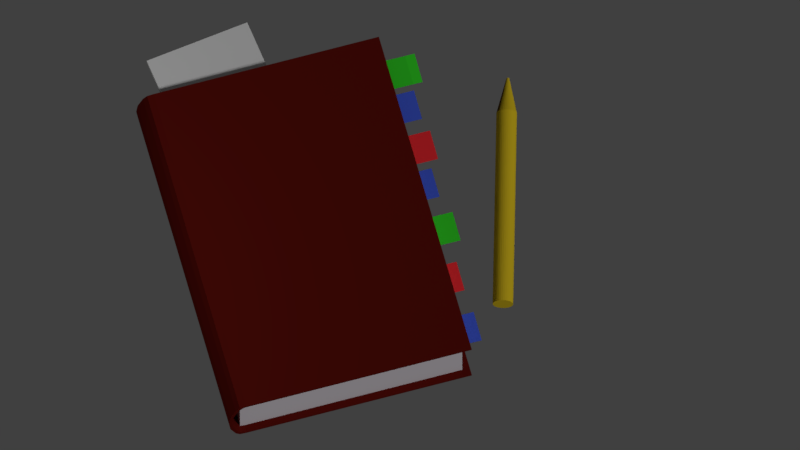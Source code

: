 # Source: logo.blend  (saved by Blender 2.79.0; exported with 4.5.12 LTS)
import bpy
from mathutils import Matrix  # noqa: F401  (used for matrix-valued properties, if any)

bpy.ops.wm.read_factory_settings(use_empty=True)
scene = bpy.context.scene
scene.name = 'Scene'

# ---- collections
col_collection_1 = bpy.data.collections.new('Collection 1'); scene.collection.children.link(col_collection_1)
col_collection_4 = bpy.data.collections.new('Collection 4'); scene.collection.children.link(col_collection_4)

# ---- materials (node trees are filled in below, after node groups)
mat_material_002 = bpy.data.materials.new('Material.002')
mat_material_002.alpha_threshold = 0.0
mat_material_002.use_transparent_shadow = False
mat_material_002.diffuse_color = (0.1193, 0.007062, 0.004376, 1.0)
mat_material_002.specular_color = (1.0, 0.9771, 0.5674)
mat_material_002.roughness = 0.5
mat_material_002.specular_intensity = 1.0
mat_material_011 = bpy.data.materials.new('Material.011')
mat_material_011.alpha_threshold = 0.0
mat_material_011.use_transparent_shadow = False
mat_material_011.diffuse_color = (0.8, 0.5753, 0.0199, 1.0)
mat_material_011.roughness = 0.5
mat_material_009 = bpy.data.materials.new('Material.009')
mat_material_009.alpha_threshold = 0.0
mat_material_009.use_transparent_shadow = False
mat_material_009.diffuse_color = (0.06789, 0.1289, 0.8, 1.0)
mat_material_009.roughness = 0.5
mat_material_010 = bpy.data.materials.new('Material.010')
mat_material_010.alpha_threshold = 0.0
mat_material_010.use_transparent_shadow = False
mat_material_010.diffuse_color = (0.04465, 0.8, 0.02779, 1.0)
mat_material_010.roughness = 0.5
mat_material_001 = bpy.data.materials.new('Material.001')
mat_material_001.alpha_threshold = 0.0
mat_material_001.use_transparent_shadow = False
mat_material_001.diffuse_color = (0.7969, 0.7471, 0.8, 1.0)
mat_material_001.roughness = 0.5
mat_material_008 = bpy.data.materials.new('Material.008')
mat_material_008.alpha_threshold = 0.0
mat_material_008.use_transparent_shadow = False
mat_material_008.diffuse_color = (1.0, 0.03297, 0.04144, 1.0)
mat_material_008.roughness = 0.5
mat_material_007 = bpy.data.materials.new('Material.007')
mat_material_007.alpha_threshold = 0.0
mat_material_007.use_transparent_shadow = False
mat_material_007.diffuse_color = (0.06789, 0.1289, 0.8, 1.0)
mat_material_007.roughness = 0.5
mat_material_006 = bpy.data.materials.new('Material.006')
mat_material_006.alpha_threshold = 0.0
mat_material_006.use_transparent_shadow = False
mat_material_006.diffuse_color = (0.04465, 0.8, 0.02779, 1.0)
mat_material_006.roughness = 0.5
mat_material_005 = bpy.data.materials.new('Material.005')
mat_material_005.alpha_threshold = 0.0
mat_material_005.use_transparent_shadow = False
mat_material_005.diffuse_color = (1.0, 0.03297, 0.04144, 1.0)
mat_material_005.roughness = 0.5
mat_material_004 = bpy.data.materials.new('Material.004')
mat_material_004.alpha_threshold = 0.0
mat_material_004.use_transparent_shadow = False
mat_material_004.diffuse_color = (0.06789, 0.1289, 0.8, 1.0)
mat_material_004.roughness = 0.5

# ---- material node trees

# ---- world
world_world = bpy.data.worlds.new('World'); scene.world = world_world
world_world.color = (0.05088, 0.05088, 0.05088)
world_world.use_sun_shadow = False
world_world.sun_shadow_jitter_overblur = 0.0
world_world.cycles.sampling_method = 'MANUAL'

# ---- cameras
cam_camera_001 = bpy.data.cameras.new('Camera.001')
cam_camera_001.type = 'ORTHO'
cam_camera_001.clip_end = 100.0
cam_camera_001.lens = 35.0
cam_camera_001.sensor_width = 32.0
cam_camera_001.sensor_height = 18.0
cam_camera_001.ortho_scale = 27.4
cam_camera_001.display_size = 2.0
cam_camera_001.dof.focus_distance = 0.0
cam_camera_001.dof.aperture_fstop = 128.0
cam_camera_001.dof.aperture_blades = 6

# ---- lights
light_point_001 = bpy.data.lights.new('Point.001', 'POINT')
light_point_001.transmission_factor = 0.0
light_point_001.energy = 924.0
light_point_001.shadow_buffer_clip_start = 0.5
light_point_001.shadow_soft_size = 0.1
light_point_001.shadow_maximum_resolution = 0.006
light_point_001.use_absolute_resolution = True
light_sun = bpy.data.lights.new('Sun', 'SUN')
light_sun.transmission_factor = 0.0
light_sun.angle = 0.1993
light_sun.energy = 1.0
light_sun.shadow_buffer_clip_start = 0.5
light_sun.shadow_soft_size = 0.1
light_sun.shadow_cascade_max_distance = 1000.0

# ---- meshes
me_plane_001 = bpy.data.meshes.new('Plane.001')
me_plane_001.from_pydata([(-0.5, -6.0, 0.0497), (-0.5, 6.0, 0.0497), (-0.5, 0.0, 0.0497), (0.0, -6.0, 0.0), (0.0, 6.0, 0.0), (0.0, 0.0, 0.0), (-1.0, -6.0, 0.2413), (-1.0, 6.0, 0.2413), (-1.0, 0.0, 0.2413), (-1.188, -6.0, 0.6198), (-1.188, 6.0, 0.6198), (-1.188, 0.0, 0.6198), (-1.159, 0.0, 0.3851), (-1.159, 6.0, 0.3851), (-1.159, -6.0, 0.3851), (-0.425, -6.0, 0.1497), (-0.425, 6.0, 0.1497), (-0.425, 0.0, 0.1497), (0.0, -6.0, 0.1), (0.0, 6.0, 0.1), (0.0, 0.0, 0.1), (-0.925, -6.0, 0.3413), (-0.925, 6.0, 0.3413), (-0.925, 0.0, 0.3413), (-1.113, -6.0, 0.6198), (-1.113, 6.0, 0.6198), (-1.113, 0.0, 0.6198), (-1.084, 0.0, 0.4851), (-1.084, 6.0, 0.4851), (-1.084, -6.0, 0.4851), (-1.188, -6.0, 2.62), (-1.188, 6.0, 2.62), (-1.188, 0.0, 2.62), (-1.113, -6.0, 2.62), (-1.113, 6.0, 2.62), (-1.113, 0.0, 2.62), (-1.188, -6.0, 4.62), (-1.188, 6.0, 4.62), (-1.188, 0.0, 4.62), (-1.113, -6.0, 4.62), (-1.113, 6.0, 4.62), (-1.113, 0.0, 4.62), (-1.188, -6.0, 6.62), (-1.188, 6.0, 6.62), (-1.188, 0.0, 6.62), (-1.113, -6.0, 6.62), (-1.113, 6.0, 6.62), (-1.113, 0.0, 6.62), (-1.188, -6.0, 8.62), (-1.188, 6.0, 8.62), (-1.188, 0.0, 8.62), (-1.113, -6.0, 8.62), (-1.113, 6.0, 8.62), (-1.113, 0.0, 8.62)], [], [(2, 1, 4, 5), (0, 2, 5, 3), (3, 5, 4), (2, 8, 7, 1), (0, 6, 8, 2), (14, 9, 11, 12), (12, 11, 10, 13), (8, 12, 13, 7), (6, 14, 12, 8), (17, 20, 19, 16), (15, 18, 20, 17), (18, 19, 20), (17, 16, 22, 23), (15, 17, 23, 21), (29, 27, 26, 24), (27, 28, 25, 26), (23, 22, 28, 27), (21, 23, 27, 29), (1, 7, 22, 16), (24, 26, 35, 33), (7, 13, 28, 22), (4, 1, 16, 19), (14, 6, 21, 29), (9, 24, 33, 30), (6, 0, 15, 21), (13, 10, 25, 28), (9, 14, 29, 24), (0, 3, 18, 15), (30, 33, 39, 36), (34, 31, 37, 40), (10, 11, 32, 31), (11, 9, 30, 32), (26, 25, 34, 35), (25, 10, 31, 34), (37, 38, 44, 43), (41, 40, 46, 47), (33, 35, 41, 39), (32, 30, 36, 38), (35, 34, 40, 41), (31, 32, 38, 37), (45, 47, 53, 51), (42, 45, 51, 48), (40, 37, 43, 46), (36, 39, 45, 42), (39, 41, 47, 45), (38, 36, 42, 44), (50, 48, 51, 53), (49, 50, 53, 52), (44, 42, 48, 50), (47, 46, 52, 53), (43, 44, 50, 49), (46, 43, 49, 52)])
me_plane_001.materials.append(mat_material_002)
me_plane_001.use_remesh_preserve_volume = False
me_plane_001.use_remesh_preserve_attributes = False
me_plane_001.use_mirror_vertex_groups = False
me_plane_001.update()
me_cylinder = bpy.data.meshes.new('Cylinder')
me_cylinder.from_pydata([(0.749, -0.4953, -2.243), (-1.865, -0.4953, 4.326), (0.8131, -0.5021, -2.218), (-1.801, -0.5021, 4.352), (0.8747, -0.5222, -2.193), (-1.739, -0.5222, 4.376), (0.9315, -0.5549, -2.171), (-1.682, -0.5549, 4.399), (0.9813, -0.5989, -2.151), (-1.633, -0.5989, 4.419), (1.022, -0.6524, -2.135), (-1.592, -0.6524, 4.435), (1.052, -0.7136, -2.123), (-1.561, -0.7136, 4.447), (1.071, -0.7799, -2.115), (-1.543, -0.7799, 4.455), (1.078, -0.8489, -2.113), (-1.536, -0.8489, 4.457), (1.071, -0.9178, -2.115), (-1.543, -0.9178, 4.455), (1.052, -0.9841, -2.123), (-1.561, -0.9841, 4.447), (1.022, -1.045, -2.135), (-1.592, -1.045, 4.435), (0.9813, -1.099, -2.151), (-1.633, -1.099, 4.419), (0.9315, -1.143, -2.171), (-1.682, -1.143, 4.399), (0.8747, -1.175, -2.193), (-1.739, -1.175, 4.376), (0.8131, -1.196, -2.218), (-1.801, -1.196, 4.352), (0.749, -1.202, -2.243), (-1.865, -1.202, 4.326), (0.6849, -1.196, -2.269), (-1.929, -1.196, 4.301), (0.6233, -1.175, -2.293), (-1.991, -1.175, 4.276), (0.5665, -1.143, -2.316), (-2.047, -1.143, 4.254), (0.5167, -1.099, -2.336), (-2.097, -1.099, 4.234), (0.4759, -1.045, -2.352), (-2.138, -1.045, 4.218), (0.4455, -0.9841, -2.364), (-2.168, -0.9841, 4.206), (0.4269, -0.9178, -2.371), (-2.187, -0.9178, 4.198), (0.4205, -0.8489, -2.374), (-2.193, -0.8489, 4.196), (0.4269, -0.7799, -2.371), (-2.187, -0.7799, 4.198), (0.4455, -0.7136, -2.364), (-2.168, -0.7136, 4.206), (0.4759, -0.6524, -2.352), (-2.138, -0.6524, 4.218), (0.5167, -0.5989, -2.336), (-2.097, -0.5989, 4.234), (0.5665, -0.5549, -2.316), (-2.047, -0.5549, 4.254), (0.6233, -0.5222, -2.293), (-1.991, -0.5222, 4.276), (0.6849, -0.5021, -2.269), (-1.929, -0.5021, 4.301), (1.246, -0.8085, -3.445), (1.255, -0.8095, -3.441), (1.264, -0.8123, -3.437), (1.272, -0.8169, -3.434), (1.279, -0.8231, -3.431), (1.285, -0.8307, -3.429), (1.289, -0.8393, -3.427), (1.291, -0.8486, -3.426), (1.292, -0.8584, -3.426), (1.291, -0.8681, -3.426), (1.289, -0.8774, -3.427), (1.285, -0.886, -3.429), (1.279, -0.8936, -3.431), (1.272, -0.8998, -3.434), (1.264, -0.9044, -3.437), (1.255, -0.9072, -3.441), (1.246, -0.9082, -3.445), (1.237, -0.9072, -3.448), (1.228, -0.9044, -3.452), (1.22, -0.8998, -3.455), (1.213, -0.8936, -3.458), (1.208, -0.886, -3.46), (1.203, -0.8774, -3.462), (1.201, -0.8681, -3.463), (1.2, -0.8584, -3.463), (1.201, -0.8486, -3.463), (1.213, -0.8231, -3.458), (1.22, -0.8169, -3.455), (1.228, -0.8123, -3.452), (1.237, -0.8095, -3.448)], [], [(0, 1, 3, 2), (2, 3, 5, 4), (4, 5, 7, 6), (6, 7, 9, 8), (8, 9, 11, 10), (10, 11, 13, 12), (12, 13, 15, 14), (14, 15, 17, 16), (16, 17, 19, 18), (18, 19, 21, 20), (20, 21, 23, 22), (22, 23, 25, 24), (24, 25, 27, 26), (26, 27, 29, 28), (28, 29, 31, 30), (30, 31, 33, 32), (32, 33, 35, 34), (34, 35, 37, 36), (36, 37, 39, 38), (38, 39, 41, 40), (40, 41, 43, 42), (42, 43, 45, 44), (44, 45, 47, 46), (46, 47, 49, 48), (48, 49, 51, 50), (50, 51, 53, 52), (52, 53, 55, 54), (54, 55, 57, 56), (56, 57, 59, 58), (58, 59, 61, 60), (3, 1, 63, 61, 59, 57, 55, 53, 51, 49, 47, 45, 43, 41, 39, 37, 35, 33, 31, 29, 27, 25, 23, 21, 19, 17, 15, 13, 11, 9, 7, 5), (60, 61, 63, 62), (62, 63, 1, 0), (0, 2, 4, 6, 8, 10, 12, 14, 16, 18, 20, 22, 24, 26, 28, 30, 32, 34, 36, 38, 40, 42, 44, 46, 48, 50, 52, 54, 56, 58, 60, 62), (28, 26, 77, 78), (46, 44, 86, 87), (2, 0, 64, 65), (0, 62, 93, 64), (20, 18, 73, 74), (38, 36, 82, 83), (12, 10, 69, 70), (30, 28, 78, 79), (48, 46, 87, 88), (4, 2, 65, 66), (22, 20, 74, 75), (40, 38, 83, 84), (58, 56, 90, 91), (14, 12, 70, 71), (32, 30, 79, 80), (50, 48, 88, 89), (6, 4, 66, 67), (24, 22, 75, 76), (42, 40, 84, 85), (60, 58, 91, 92), (16, 14, 71, 72), (34, 32, 80, 81), (8, 6, 67, 68), (26, 24, 76, 77), (44, 42, 85, 86), (62, 60, 92, 93), (18, 16, 72, 73), (36, 34, 81, 82), (10, 8, 68, 69)])
_ca = me_cylinder.color_attributes.new('Col', 'BYTE_COLOR', 'CORNER')
_ca.data.foreach_set('color', [0.1946, 0.1946, 0.1946, 1.0, 1.0, 1.0, 1.0, 1.0, 1.0, 1.0, 1.0, 1.0, 0.003035, 0.003035, 0.003035, 1.0, 0.003035, 0.003035, 0.003035, 1.0, 1.0, 1.0, 1.0, 1.0, 1.0, 1.0, 1.0, 1.0, 0.0, 0.0, 0.0, 1.0, 0.0, 0.0, 0.0, 1.0, 1.0, 1.0, 1.0, 1.0, 1.0, 1.0, 1.0, 1.0, 0.0, 0.0, 0.0, 1.0, 0.0, 0.0, 0.0, 1.0, 1.0, 1.0, 1.0, 1.0, 1.0, 1.0, 1.0, 1.0, 0.0, 0.0, 0.0, 1.0, 0.0, 0.0, 0.0, 1.0, 1.0, 1.0, 1.0, 1.0, 1.0, 1.0, 1.0, 1.0, 0.0, 0.0, 0.0, 1.0, 0.0, 0.0, 0.0, 1.0, 1.0, 1.0, 1.0, 1.0, 1.0, 1.0, 1.0, 1.0, 0.0, 0.0, 0.0, 1.0, 0.0, 0.0, 0.0, 1.0, 1.0, 1.0, 1.0, 1.0, 1.0, 1.0, 1.0, 1.0, 0.0, 0.0, 0.0, 1.0, 0.0, 0.0, 0.0, 1.0, 1.0, 1.0, 1.0, 1.0, 1.0, 1.0, 1.0, 1.0, 0.0, 0.0, 0.0, 1.0, 0.0, 0.0, 0.0, 1.0, 1.0, 1.0, 1.0, 1.0, 1.0, 1.0, 1.0, 1.0, 0.0, 0.0, 0.0, 1.0, 0.0, 0.0, 0.0, 1.0, 1.0, 1.0, 1.0, 1.0, 1.0, 1.0, 1.0, 1.0, 0.0, 0.0, 0.0, 1.0, 0.0, 0.0, 0.0, 1.0, 1.0, 1.0, 1.0, 1.0, 1.0, 1.0, 1.0, 1.0, 0.0, 0.0, 0.0, 1.0, 0.0, 0.0, 0.0, 1.0, 1.0, 1.0, 1.0, 1.0, 1.0, 1.0, 1.0, 1.0, 0.0, 0.0, 0.0, 1.0, 1.0, 1.0, 1.0, 1.0, 1.0, 1.0, 1.0, 1.0, 1.0, 1.0, 1.0, 1.0, 1.0, 1.0, 1.0, 1.0, 1.0, 1.0, 1.0, 1.0, 1.0, 1.0, 1.0, 1.0, 1.0, 1.0, 1.0, 1.0, 1.0, 1.0, 1.0, 1.0, 1.0, 1.0, 1.0, 1.0, 1.0, 1.0, 1.0, 1.0, 1.0, 1.0, 1.0, 1.0, 1.0, 1.0, 1.0, 1.0, 1.0, 1.0, 1.0, 1.0, 1.0, 1.0, 1.0, 1.0, 1.0, 1.0, 1.0, 1.0, 1.0, 1.0, 1.0, 1.0, 1.0, 1.0, 1.0, 1.0, 1.0, 1.0, 1.0, 1.0, 1.0, 1.0, 1.0, 1.0, 1.0, 1.0, 1.0, 1.0, 1.0, 1.0, 1.0, 1.0, 1.0, 1.0, 1.0, 1.0, 1.0, 1.0, 1.0, 1.0, 1.0, 1.0, 1.0, 1.0, 1.0, 1.0, 1.0, 1.0, 1.0, 1.0, 1.0, 1.0, 1.0, 1.0, 1.0, 1.0, 1.0, 1.0, 1.0, 1.0, 1.0, 1.0, 1.0, 1.0, 1.0, 1.0, 1.0, 1.0, 1.0, 1.0, 1.0, 1.0, 1.0, 1.0, 1.0, 1.0, 1.0, 1.0, 1.0, 1.0, 1.0, 1.0, 1.0, 1.0, 1.0, 1.0, 1.0, 1.0, 1.0, 1.0, 1.0, 1.0, 1.0, 1.0, 1.0, 1.0, 1.0, 1.0, 1.0, 1.0, 1.0, 1.0, 1.0, 1.0, 1.0, 1.0, 1.0, 1.0, 1.0, 1.0, 1.0, 1.0, 1.0, 1.0, 1.0, 1.0, 1.0, 1.0, 1.0, 1.0, 1.0, 1.0, 1.0, 1.0, 1.0, 1.0, 1.0, 1.0, 1.0, 1.0, 1.0, 1.0, 1.0, 1.0, 1.0, 1.0, 1.0, 1.0, 1.0, 1.0, 1.0, 1.0, 1.0, 1.0, 1.0, 1.0, 1.0, 1.0, 1.0, 1.0, 1.0, 1.0, 1.0, 1.0, 1.0, 1.0, 1.0, 1.0, 1.0, 1.0, 1.0, 1.0, 1.0, 1.0, 1.0, 1.0, 1.0, 1.0, 1.0, 1.0, 1.0, 1.0, 1.0, 1.0, 1.0, 1.0, 1.0, 1.0, 1.0, 1.0, 1.0, 1.0, 1.0, 1.0, 1.0, 1.0, 1.0, 1.0, 1.0, 1.0, 1.0, 1.0, 1.0, 1.0, 1.0, 1.0, 1.0, 1.0, 1.0, 1.0, 1.0, 1.0, 1.0, 1.0, 1.0, 1.0, 1.0, 1.0, 1.0, 1.0, 1.0, 1.0, 1.0, 1.0, 1.0, 1.0, 1.0, 1.0, 1.0, 1.0, 1.0, 1.0, 1.0, 1.0, 1.0, 1.0, 1.0, 1.0, 1.0, 1.0, 1.0, 1.0, 0.9911, 0.9911, 0.9911, 1.0, 1.0, 1.0, 1.0, 1.0, 1.0, 1.0, 1.0, 1.0, 1.0, 1.0, 1.0, 1.0, 1.0, 1.0, 1.0, 1.0, 1.0, 1.0, 1.0, 1.0, 1.0, 1.0, 1.0, 1.0, 1.0, 1.0, 1.0, 1.0, 1.0, 1.0, 1.0, 1.0, 1.0, 1.0, 1.0, 1.0, 1.0, 1.0, 1.0, 1.0, 1.0, 1.0, 1.0, 1.0, 1.0, 1.0, 1.0, 1.0, 1.0, 1.0, 1.0, 1.0, 1.0, 1.0, 1.0, 1.0, 1.0, 1.0, 1.0, 1.0, 1.0, 1.0, 1.0, 1.0, 1.0, 1.0, 1.0, 1.0, 1.0, 1.0, 1.0, 1.0, 1.0, 1.0, 1.0, 1.0, 1.0, 1.0, 1.0, 1.0, 1.0, 1.0, 1.0, 1.0, 1.0, 1.0, 1.0, 1.0, 1.0, 1.0, 1.0, 1.0, 1.0, 1.0, 1.0, 1.0, 1.0, 1.0, 1.0, 1.0, 1.0, 1.0, 1.0, 1.0, 1.0, 1.0, 1.0, 1.0, 1.0, 1.0, 1.0, 1.0, 1.0, 1.0, 1.0, 1.0, 1.0, 1.0, 1.0, 1.0, 1.0, 1.0, 1.0, 1.0, 1.0, 1.0, 1.0, 1.0, 0.9911, 0.9911, 0.9911, 1.0, 1.0, 1.0, 1.0, 1.0, 1.0, 1.0, 1.0, 1.0, 0.807, 0.807, 0.807, 1.0, 0.807, 0.807, 0.807, 1.0, 1.0, 1.0, 1.0, 1.0, 1.0, 1.0, 1.0, 1.0, 0.1946, 0.1946, 0.1946, 1.0, 1.0, 1.0, 1.0, 1.0, 1.0, 1.0, 1.0, 1.0, 1.0, 1.0, 1.0, 1.0, 1.0, 1.0, 1.0, 1.0, 1.0, 1.0, 1.0, 1.0, 1.0, 1.0, 1.0, 1.0, 1.0, 1.0, 1.0, 1.0, 1.0, 1.0, 1.0, 1.0, 1.0, 1.0, 1.0, 1.0, 1.0, 1.0, 1.0, 1.0, 1.0, 1.0, 1.0, 1.0, 1.0, 1.0, 1.0, 1.0, 1.0, 1.0, 1.0, 1.0, 1.0, 1.0, 1.0, 1.0, 1.0, 1.0, 1.0, 1.0, 1.0, 1.0, 1.0, 1.0, 1.0, 1.0, 1.0, 1.0, 1.0, 1.0, 1.0, 1.0, 1.0, 1.0, 1.0, 1.0, 1.0, 1.0, 1.0, 1.0, 1.0, 1.0, 1.0, 1.0, 1.0, 1.0, 1.0, 1.0, 1.0, 1.0, 1.0, 1.0, 1.0, 1.0, 1.0, 1.0, 1.0, 1.0, 1.0, 1.0, 1.0, 1.0, 1.0, 1.0, 1.0, 1.0, 1.0, 1.0, 1.0, 1.0, 1.0, 1.0, 1.0, 1.0, 1.0, 1.0, 1.0, 1.0, 1.0, 1.0, 1.0, 1.0, 1.0, 1.0, 1.0, 1.0, 1.0, 1.0, 1.0, 1.0, 1.0, 1.0, 1.0, 1.0, 1.0, 1.0, 0.0, 0.0, 0.0, 1.0, 0.0, 0.0, 0.0, 1.0, 1.0, 1.0, 1.0, 1.0, 1.0, 1.0, 1.0, 1.0, 0.0, 0.0, 0.0, 1.0, 0.0, 0.0, 0.0, 1.0, 0.003035, 0.003035, 0.003035, 1.0, 0.1946, 0.1946, 0.1946, 1.0, 0.0, 0.0, 0.0, 1.0, 0.0, 0.0, 0.0, 1.0, 0.1946, 0.1946, 0.1946, 1.0, 0.807, 0.807, 0.807, 1.0, 0.0, 0.0, 0.0, 1.0, 0.0, 0.0, 0.0, 1.0, 0.0, 0.0, 0.0, 1.0, 0.0, 0.0, 0.0, 1.0, 0.0, 0.0, 0.0, 1.0, 0.0, 0.0, 0.0, 1.0, 1.0, 1.0, 1.0, 1.0, 1.0, 1.0, 1.0, 1.0, 0.0, 0.0, 0.0, 1.0, 0.0, 0.0, 0.0, 1.0, 0.0, 0.0, 0.0, 1.0, 0.0, 0.0, 0.0, 1.0, 0.0, 0.0, 0.0, 1.0, 0.0, 0.0, 0.0, 1.0, 1.0, 1.0, 1.0, 1.0, 1.0, 1.0, 1.0, 1.0, 0.0, 0.0, 0.0, 1.0, 0.0, 0.0, 0.0, 1.0, 1.0, 1.0, 1.0, 1.0, 1.0, 1.0, 1.0, 1.0, 0.0, 0.0, 0.0, 1.0, 0.0, 0.0, 0.0, 1.0, 0.0, 0.0, 0.0, 1.0, 0.003035, 0.003035, 0.003035, 1.0, 0.0, 0.0, 0.0, 1.0, 0.0, 0.0, 0.0, 1.0, 0.0, 0.0, 0.0, 1.0, 0.0, 0.0, 0.0, 1.0, 0.0, 0.0, 0.0, 1.0, 0.0, 0.0, 0.0, 1.0, 1.0, 1.0, 1.0, 1.0, 1.0, 1.0, 1.0, 1.0, 0.0, 0.0, 0.0, 1.0, 0.0, 0.0, 0.0, 1.0, 1.0, 1.0, 1.0, 1.0, 1.0, 1.0, 1.0, 1.0, 0.0, 0.0, 0.0, 1.0, 0.0, 0.0, 0.0, 1.0, 0.0, 0.0, 0.0, 1.0, 0.0, 0.0, 0.0, 1.0, 0.0, 0.0, 0.0, 1.0, 0.0, 0.0, 0.0, 1.0, 1.0, 1.0, 1.0, 1.0, 1.0, 1.0, 1.0, 1.0, 0.0, 0.0, 0.0, 1.0, 0.0, 0.0, 0.0, 1.0, 1.0, 1.0, 1.0, 1.0, 1.0, 1.0, 1.0, 1.0, 0.0, 0.0, 0.0, 1.0, 0.0, 0.0, 0.0, 1.0, 0.0, 0.0, 0.0, 1.0, 0.0, 0.0, 0.0, 1.0, 0.0, 0.0, 0.0, 1.0, 0.0, 0.0, 0.0, 1.0, 0.0, 0.0, 0.0, 1.0, 0.0, 0.0, 0.0, 1.0, 0.0, 0.0, 0.0, 1.0, 0.0, 0.0, 0.0, 1.0, 1.0, 1.0, 1.0, 1.0, 1.0, 1.0, 1.0, 1.0, 0.0, 0.0, 0.0, 1.0, 0.0, 0.0, 0.0, 1.0, 0.9911, 0.9911, 0.9911, 1.0, 1.0, 1.0, 1.0, 1.0, 0.0, 0.0, 0.0, 1.0, 0.0, 0.0, 0.0, 1.0, 0.0, 0.0, 0.0, 1.0, 0.0, 0.0, 0.0, 1.0, 0.0, 0.0, 0.0, 1.0, 0.0, 0.0, 0.0, 1.0, 1.0, 1.0, 1.0, 1.0, 1.0, 1.0, 1.0, 1.0, 0.0, 0.0, 0.0, 1.0, 0.0, 0.0, 0.0, 1.0, 0.0, 0.0, 0.0, 1.0, 0.0, 0.0, 0.0, 1.0, 0.0, 0.0, 0.0, 1.0, 0.0, 0.0, 0.0, 1.0, 1.0, 1.0, 1.0, 1.0, 1.0, 1.0, 1.0, 1.0, 0.0, 0.0, 0.0, 1.0, 0.0, 0.0, 0.0, 1.0, 1.0, 1.0, 1.0, 1.0, 1.0, 1.0, 1.0, 1.0, 0.0, 0.0, 0.0, 1.0, 0.0, 0.0, 0.0, 1.0, 0.807, 0.807, 0.807, 1.0, 0.9911, 0.9911, 0.9911, 1.0, 0.0, 0.0, 0.0, 1.0, 0.0, 0.0, 0.0, 1.0, 0.0, 0.0, 0.0, 1.0, 0.0, 0.0, 0.0, 1.0, 0.0, 0.0, 0.0, 1.0, 0.0, 0.0, 0.0, 1.0, 1.0, 1.0, 1.0, 1.0, 1.0, 1.0, 1.0, 1.0, 0.0, 0.0, 0.0, 1.0, 0.0, 0.0, 0.0, 1.0, 0.0, 0.0, 0.0, 1.0, 0.0, 0.0, 0.0, 1.0, 0.0, 0.0, 0.0, 1.0, 0.0, 0.0, 0.0, 1.0])
me_cylinder.materials.append(mat_material_011)
me_cylinder.use_remesh_preserve_volume = False
me_cylinder.use_remesh_preserve_attributes = False
me_cylinder.use_mirror_vertex_groups = False
me_cylinder.update()
me_cube_005 = bpy.data.meshes.new('Cube.005')
me_cube_005.from_pydata([(-1.722, 1.422, -2.775), (-1.722, 1.422, -2.731), (-2.023, 3.824, -2.775), (-2.023, 3.824, -2.731), (-0.6586, 1.555, -2.775), (-0.6586, 1.555, -2.731), (-0.9595, 3.958, -2.775), (-0.9595, 3.958, -2.731)], [], [(0, 1, 3, 2), (2, 3, 7, 6), (6, 7, 5, 4), (4, 5, 1, 0), (2, 6, 4, 0), (7, 3, 1, 5)])
me_cube_005.materials.append(mat_material_009)
me_cube_005.use_remesh_preserve_volume = False
me_cube_005.use_remesh_preserve_attributes = False
me_cube_005.use_mirror_vertex_groups = False
me_cube_005.update()
me_cube_004 = bpy.data.meshes.new('Cube.004')
me_cube_004.from_pydata([(-1.722, 1.422, -2.775), (-1.722, 1.422, -2.731), (-2.023, 3.824, -2.775), (-2.023, 3.824, -2.731), (-0.6586, 1.555, -2.775), (-0.6586, 1.555, -2.731), (-0.9595, 3.958, -2.775), (-0.9595, 3.958, -2.731)], [], [(0, 1, 3, 2), (2, 3, 7, 6), (6, 7, 5, 4), (4, 5, 1, 0), (2, 6, 4, 0), (7, 3, 1, 5)])
me_cube_004.materials.append(mat_material_010)
me_cube_004.use_remesh_preserve_volume = False
me_cube_004.use_remesh_preserve_attributes = False
me_cube_004.use_mirror_vertex_groups = False
me_cube_004.update()
me_cube_003 = bpy.data.meshes.new('Cube.003')
me_cube_003.from_pydata([(-10.37, 6.028, -2.828), (-10.37, 6.028, -2.678), (-11.42, 14.37, -2.828), (-11.42, 14.37, -2.678), (-6.68, 6.491, -2.828), (-6.68, 6.491, -2.678), (-7.724, 14.83, -2.828), (-7.724, 14.83, -2.678)], [], [(0, 1, 3, 2), (2, 3, 7, 6), (6, 7, 5, 4), (4, 5, 1, 0), (2, 6, 4, 0), (7, 3, 1, 5)])
me_cube_003.use_remesh_preserve_volume = False
me_cube_003.use_remesh_preserve_attributes = False
me_cube_003.use_mirror_vertex_groups = False
me_cube_003.update()
me_cube_001 = bpy.data.meshes.new('Cube.001')
me_cube_001.from_pydata([(-2.839, -4.998, -0.2558), (-2.839, -4.998, 1.98), (-2.839, 6.522, -0.2558), (-2.839, 6.522, 1.98), (5.057, -4.998, -0.2558), (5.057, -4.998, 1.98), (5.057, 6.522, -0.2558), (5.057, 6.522, 1.98)], [], [(0, 1, 3, 2), (2, 3, 7, 6), (6, 7, 5, 4), (4, 5, 1, 0), (2, 6, 4, 0), (7, 3, 1, 5)])
me_cube_001.materials.append(mat_material_001)
me_cube_001.use_remesh_preserve_volume = False
me_cube_001.use_remesh_preserve_attributes = False
me_cube_001.use_mirror_vertex_groups = False
me_cube_001.update()
me_cube_006 = bpy.data.meshes.new('Cube.006')
me_cube_006.from_pydata([(-1.722, 1.422, -2.775), (-1.722, 1.422, -2.731), (-2.023, 3.824, -2.775), (-2.023, 3.824, -2.731), (-0.6586, 1.555, -2.775), (-0.6586, 1.555, -2.731), (-0.9595, 3.958, -2.775), (-0.9595, 3.958, -2.731)], [], [(0, 1, 3, 2), (2, 3, 7, 6), (6, 7, 5, 4), (4, 5, 1, 0), (2, 6, 4, 0), (7, 3, 1, 5)])
me_cube_006.materials.append(mat_material_008)
me_cube_006.use_remesh_preserve_volume = False
me_cube_006.use_remesh_preserve_attributes = False
me_cube_006.use_mirror_vertex_groups = False
me_cube_006.update()
me_cube_007 = bpy.data.meshes.new('Cube.007')
me_cube_007.from_pydata([(-1.722, 1.422, -2.775), (-1.722, 1.422, -2.731), (-2.023, 3.824, -2.775), (-2.023, 3.824, -2.731), (-0.6586, 1.555, -2.775), (-0.6586, 1.555, -2.731), (-0.9595, 3.958, -2.775), (-0.9595, 3.958, -2.731)], [], [(0, 1, 3, 2), (2, 3, 7, 6), (6, 7, 5, 4), (4, 5, 1, 0), (2, 6, 4, 0), (7, 3, 1, 5)])
me_cube_007.materials.append(mat_material_007)
me_cube_007.use_remesh_preserve_volume = False
me_cube_007.use_remesh_preserve_attributes = False
me_cube_007.use_mirror_vertex_groups = False
me_cube_007.update()
me_cube_008 = bpy.data.meshes.new('Cube.008')
me_cube_008.from_pydata([(-1.722, 1.422, -2.775), (-1.722, 1.422, -2.731), (-2.023, 3.824, -2.775), (-2.023, 3.824, -2.731), (-0.6586, 1.555, -2.775), (-0.6586, 1.555, -2.731), (-0.9595, 3.958, -2.775), (-0.9595, 3.958, -2.731)], [], [(0, 1, 3, 2), (2, 3, 7, 6), (6, 7, 5, 4), (4, 5, 1, 0), (2, 6, 4, 0), (7, 3, 1, 5)])
me_cube_008.materials.append(mat_material_006)
me_cube_008.use_remesh_preserve_volume = False
me_cube_008.use_remesh_preserve_attributes = False
me_cube_008.use_mirror_vertex_groups = False
me_cube_008.update()
me_cube_009 = bpy.data.meshes.new('Cube.009')
me_cube_009.from_pydata([(-1.722, 1.422, -2.775), (-1.722, 1.422, -2.731), (-2.023, 3.824, -2.775), (-2.023, 3.824, -2.731), (-0.6586, 1.555, -2.775), (-0.6586, 1.555, -2.731), (-0.9595, 3.958, -2.775), (-0.9595, 3.958, -2.731)], [], [(0, 1, 3, 2), (2, 3, 7, 6), (6, 7, 5, 4), (4, 5, 1, 0), (2, 6, 4, 0), (7, 3, 1, 5)])
me_cube_009.materials.append(mat_material_005)
me_cube_009.use_remesh_preserve_volume = False
me_cube_009.use_remesh_preserve_attributes = False
me_cube_009.use_mirror_vertex_groups = False
me_cube_009.update()
me_cube_010 = bpy.data.meshes.new('Cube.010')
me_cube_010.from_pydata([(-1.722, 1.422, -2.775), (-1.722, 1.422, -2.731), (-2.023, 3.824, -2.775), (-2.023, 3.824, -2.731), (-0.6586, 1.555, -2.775), (-0.6586, 1.555, -2.731), (-0.9595, 3.958, -2.775), (-0.9595, 3.958, -2.731)], [], [(0, 1, 3, 2), (2, 3, 7, 6), (6, 7, 5, 4), (4, 5, 1, 0), (2, 6, 4, 0), (7, 3, 1, 5)])
me_cube_010.materials.append(mat_material_004)
me_cube_010.use_remesh_preserve_volume = False
me_cube_010.use_remesh_preserve_attributes = False
me_cube_010.use_mirror_vertex_groups = False
me_cube_010.update()

# ---- objects
ob_plane = bpy.data.objects.new('Plane', me_plane_001)
ob_camera = bpy.data.objects.new('Camera', cam_camera_001)
ob_cylinder = bpy.data.objects.new('Cylinder', me_cylinder)
ob_cube_004 = bpy.data.objects.new('Cube.004', me_cube_005)
ob_cube_003 = bpy.data.objects.new('Cube.003', me_cube_004)
ob_cube_002 = bpy.data.objects.new('Cube.002', me_cube_003)
ob_point = bpy.data.objects.new('Point', light_point_001)
ob_sun = bpy.data.objects.new('Sun', light_sun)
ob_cube = bpy.data.objects.new('Cube', me_cube_001)
ob_cube_005 = bpy.data.objects.new('Cube.005', me_cube_006)
ob_cube_006 = bpy.data.objects.new('Cube.006', me_cube_007)
ob_cube_007 = bpy.data.objects.new('Cube.007', me_cube_008)
ob_cube_008 = bpy.data.objects.new('Cube.008', me_cube_009)
ob_cube_009 = bpy.data.objects.new('Cube.009', me_cube_010)

# ---- transforms, parenting, visibility, modifiers, constraints
ob_plane.location = (-4.413, 0.0, 1.932)
ob_plane.rotation_euler = (-0.0, 1.571, 0.0)
ob_plane.lineart.crease_threshold = 0.0
_m = ob_plane.modifiers.new('Mirror', 'MIRROR')
_m.use_clip = True
_m.merge_threshold = 0.003
ob_camera.location = (2.021, -4.731, 12.72)
ob_camera.rotation_euler = (0.3905, 0.001188, -0.2682)
ob_camera.lineart.crease_threshold = 0.0
ob_cylinder.location = (7.468, 1.019, 0.9025)
ob_cylinder.rotation_euler = (1.571, -0.0, 0.0923)
ob_cylinder.lineart.crease_threshold = 0.0
ob_cube_004.location = (0.8297, 2.465, 5.366)
ob_cube_004.rotation_euler = (0.0, -0.0, -1.706)
ob_cube_004.lineart.crease_threshold = 0.0
ob_cube_003.location = (1.194, 3.72, 5.503)
ob_cube_003.rotation_euler = (0.0, -0.0, -1.706)
ob_cube_003.lineart.crease_threshold = 0.0
ob_cube_002.location = (7.756, -7.003, 5.503)
ob_cube_002.lineart.crease_threshold = 0.0
ob_point.location = (-13.06, -0.8603, 11.51)
ob_point.lineart.crease_threshold = 0.0
ob_sun.location = (4.563, -9.607, 12.07)
ob_sun.rotation_euler = (0.06965, 0.8925, -0.773)
ob_sun.lineart.crease_threshold = 0.0
ob_cube.location = (-1.116, -0.7405, 1.047)
ob_cube.lineart.crease_threshold = 0.0
ob_cube_005.location = (0.9837, 0.9605, 5.184)
ob_cube_005.rotation_euler = (0.0, -0.0, -1.706)
ob_cube_005.lineart.crease_threshold = 0.0
ob_cube_006.location = (0.68, -0.3399, 5.028)
ob_cube_006.rotation_euler = (0.0, -0.0, -1.706)
ob_cube_006.lineart.crease_threshold = 0.0
ob_cube_007.location = (0.9721, -1.997, 4.795)
ob_cube_007.rotation_euler = (0.0, -0.0, -1.706)
ob_cube_007.lineart.crease_threshold = 0.0
ob_cube_008.location = (0.6368, -3.732, 4.593)
ob_cube_008.rotation_euler = (0.0, -0.0, -1.706)
ob_cube_008.lineart.crease_threshold = 0.0
ob_cube_009.location = (0.7615, -5.487, 4.106)
ob_cube_009.rotation_euler = (0.0, -0.0, -1.706)
ob_cube_009.lineart.crease_threshold = 0.0

# ---- collection membership
col_collection_1.objects.link(ob_plane)
col_collection_4.objects.link(ob_camera)
col_collection_4.objects.link(ob_cylinder)
col_collection_4.objects.link(ob_cube_004)
col_collection_4.objects.link(ob_cube_003)
col_collection_4.objects.link(ob_cube_002)
col_collection_4.objects.link(ob_point)
col_collection_4.objects.link(ob_sun)
col_collection_4.objects.link(ob_cube)
col_collection_4.objects.link(ob_cube_005)
col_collection_4.objects.link(ob_cube_006)
col_collection_4.objects.link(ob_cube_007)
col_collection_4.objects.link(ob_cube_008)
col_collection_4.objects.link(ob_cube_009)

# ---- scene / render settings (as saved in the file)
scene.camera = ob_camera
scene.frame_start = 1; scene.frame_end = 250; scene.frame_set(0)
scene.render.engine = 'BLENDER_EEVEE_NEXT'
scene.render.image_settings.color_depth = '16'
scene.render.image_settings.compression = 0
scene.render.resolution_percentage = 50
scene.render.dither_intensity = 0.0
scene.cycles.use_denoising = False
scene.cycles.samples = 128
scene.cycles.sampling_pattern = 'TABULATED_SOBOL'
scene.cycles.use_adaptive_sampling = False
scene.cycles.use_light_tree = False
scene.cycles.blur_glossy = 0.0
scene.cycles.sample_clamp_indirect = 0.0
scene.view_settings.view_transform = 'Standard'
bpy.context.view_layer.update()
